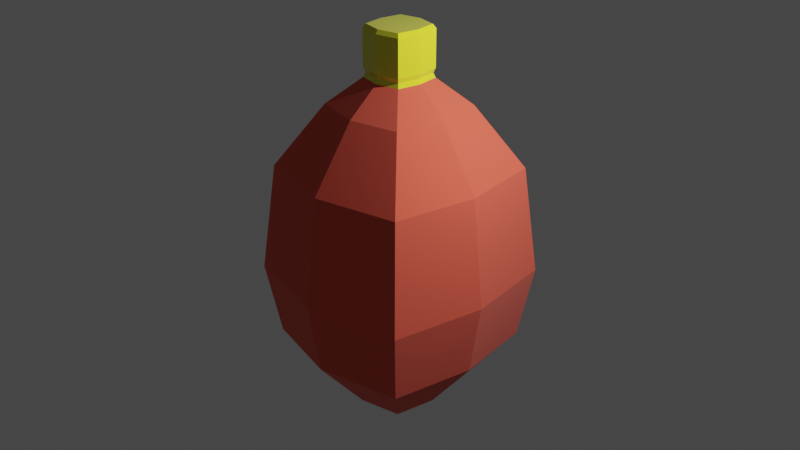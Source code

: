 # Source: kecap.blend  (saved by Blender 2.80.75; exported with 4.5.12 LTS)
import bpy
from mathutils import Matrix  # noqa: F401  (used for matrix-valued properties, if any)

bpy.ops.wm.read_factory_settings(use_empty=True)
scene = bpy.context.scene
scene.name = 'Scene'

# ---- collections
col_collection = bpy.data.collections.new('Collection'); scene.collection.children.link(col_collection)

# ---- materials (node trees are filled in below, after node groups)
mat_cap = bpy.data.materials.new('Cap')
mat_cap.alpha_threshold = 0.0
mat_cap.use_transparent_shadow = False
mat_cap.line_color = (0.0, 0.0, 0.0, 1.0)
mat_kecap = bpy.data.materials.new('kecap')
mat_kecap.use_transparent_shadow = False

# ---- material node trees
mat_cap.use_nodes = True; mat_cap.node_tree.nodes.clear()
_N = mat_cap.node_tree.nodes; _L = mat_cap.node_tree.links
n0 = _N.new('ShaderNodeOutputMaterial'); n0.name = 'Material Output'; n0.location = (300, 300)
n1 = _N.new('ShaderNodeBsdfPrincipled'); n1.name = 'Principled BSDF'; n1.location = (10, 300)
n1.distribution = 'GGX'
n1.subsurface_method = 'BURLEY'
n1.inputs[0].default_value = (0.7996, 0.8, 0.02745, 1.0)
n1.inputs[2].default_value = 0.0
n1.inputs[3].default_value = 1.45
n1.inputs[24].default_value = 0.07899
n1.inputs[27].default_value = (0.0, 0.0, 0.0, 1.0)
n1.inputs[28].default_value = 1.0
_L.new(n1.outputs[0], n0.inputs[0])
n0.is_active_output = True
mat_kecap.use_nodes = True; mat_kecap.node_tree.nodes.clear()
_N = mat_kecap.node_tree.nodes; _L = mat_kecap.node_tree.links
n0 = _N.new('ShaderNodeOutputMaterial'); n0.name = 'Material Output'; n0.location = (300, 300)
n1 = _N.new('ShaderNodeBsdfPrincipled'); n1.name = 'Principled BSDF'; n1.location = (10, 300)
n1.distribution = 'GGX'
n1.subsurface_method = 'BURLEY'
n1.inputs[0].default_value = (0.8, 0.08751, 0.04496, 1.0)
n1.inputs[2].default_value = 1.0
n1.inputs[3].default_value = 1.45
n1.inputs[13].default_value = 1.0
n1.inputs[24].default_value = 0.0521
n1.inputs[27].default_value = (0.0, 0.0, 0.0, 1.0)
n1.inputs[28].default_value = 1.0
_L.new(n1.outputs[0], n0.inputs[0])
n0.is_active_output = True

# ---- world
world_world = bpy.data.worlds.new('World'); scene.world = world_world
world_world.use_nodes = True; world_world.node_tree.nodes.clear()
_N = world_world.node_tree.nodes; _L = world_world.node_tree.links
n0 = _N.new('ShaderNodeOutputWorld'); n0.name = 'World Output'; n0.location = (300, 300)
n1 = _N.new('ShaderNodeBackground'); n1.name = 'Background'; n1.location = (10, 300)
n1.inputs[0].default_value = (0.05088, 0.05088, 0.05088, 1.0)
_L.new(n1.outputs[0], n0.inputs[0])
n0.is_active_output = True
world_world.color = (0.05088, 0.05088, 0.05088)
world_world.use_sun_shadow = False
world_world.sun_shadow_jitter_overblur = 0.0

# ---- cameras
cam_camera = bpy.data.cameras.new('Camera')
cam_camera.clip_end = 100.0
cam_camera.ortho_scale = 7.314

# ---- lights
light_light = bpy.data.lights.new('Light', 'POINT')
light_light.transmission_factor = 0.0
light_light.energy = 1000.0
light_light.shadow_soft_size = 0.1
light_light.shadow_maximum_resolution = 0.006
light_light.use_absolute_resolution = True

# ---- meshes
me_cube = bpy.data.meshes.new('Cube')
me_cube.from_pydata([(1.22, 1.22, -0.1204), (0.6065, 0.6065, -1.0), (1.22, -1.22, -0.1204), (0.6065, -0.6065, -1.0), (-1.22, 1.22, -0.1204), (-0.6065, 0.6065, -1.0), (-1.22, -1.22, -0.1204), (-0.6065, -0.6065, -1.0), (1.22, 1.22, 2.522), (1.22, -1.22, 2.522), (-1.22, 1.22, 2.522), (-1.22, -1.22, 2.522), (0.7079, 0.7079, 3.427), (0.7079, -0.7079, 3.427), (-0.7079, 0.7079, 3.427), (-0.7079, -0.7079, 3.427), (-1.376, 1.376, 0.939), (1.376, 1.376, 0.939), (1.376, -1.376, 0.939), (-1.376, -1.376, 0.939), (-0.7066, 0.0, -1.0), (1.422, 0.0, -0.1204), (-1.422, 0.0, -0.1204), (0.7066, 0.0, -1.0), (1.422, 0.0, 2.522), (-1.422, 0.0, 2.522), (0.8248, 0.0, 3.427), (-0.8248, 0.0, 3.427), (1.603, 0.0, 0.939), (-1.603, 0.0, 0.939), (0.0, 0.7451, -1.0), (0.0, -1.499, -0.1204), (0.0, -0.7451, -1.0), (0.0, 1.499, -0.1204), (0.0, -1.499, 2.522), (0.0, 1.499, 2.522), (0.0, -0.8697, 3.427), (0.0, 0.8697, 3.427), (0.0, -1.69, 0.939), (0.0, 1.69, 0.939), (0.0, -0.3769, 4.533), (0.0, 0.0, -1.0), (0.0, -0.4162, 3.808), (-0.3388, -0.3388, 3.808), (0.3947, 6.907e-09, 3.808), (0.3388, -0.3388, 3.808), (-0.3947, 6.907e-09, 3.808), (-0.3388, 0.3388, 3.808), (0.0, 0.4162, 3.808), (0.3388, 0.3388, 3.808), (-0.3068, -0.3068, 4.533), (0.3575, 6.015e-09, 4.533), (0.3068, -0.3068, 4.533), (-0.3575, 6.015e-09, 4.533), (-0.3068, 0.3068, 4.533), (0.0, 0.3769, 4.533), (0.3068, 0.3068, 4.533), (0.0, 6.015e-09, 4.533), (-0.3388, -0.3388, 3.941), (0.0, -0.4162, 3.941), (-0.3388, 0.3388, 3.941), (-0.3947, 6.907e-09, 3.941), (0.3388, -0.3388, 3.941), (0.0, 0.4162, 3.941), (0.3388, 0.3388, 3.941), (0.3947, 6.907e-09, 3.941), (-0.3157, -0.3157, 3.875), (-0.3157, 0.3157, 3.875), (0.3157, 0.3157, 3.875), (0.0, -0.3878, 3.875), (-0.3678, 6.495e-09, 3.875), (0.3157, -0.3157, 3.875), (0.0, 0.3878, 3.875), (0.3678, 6.495e-09, 3.875), (0.0, -0.4162, 4.476), (-0.3947, 6.907e-09, 4.476), (0.3388, -0.3388, 4.476), (0.0, 0.4162, 4.476), (0.3947, 6.907e-09, 4.476), (-0.3388, -0.3388, 4.476), (-0.3388, 0.3388, 4.476), (0.3388, 0.3388, 4.476)], [], [(39, 16, 10, 35), (32, 31, 6, 7), (20, 22, 4, 5), (41, 23, 3, 32), (23, 21, 2, 3), (30, 33, 0, 1), (25, 11, 15, 27), (38, 18, 9, 34), (29, 19, 11, 25), (28, 17, 8, 24), (37, 14, 47, 48), (34, 9, 13, 36), (35, 10, 14, 37), (24, 8, 12, 26), (21, 0, 17, 28), (22, 6, 19, 29), (31, 2, 18, 38), (33, 4, 16, 39), (4, 22, 29, 16), (2, 21, 28, 18), (9, 24, 26, 13), (13, 26, 44, 45), (18, 28, 24, 9), (16, 29, 25, 10), (10, 25, 27, 14), (1, 0, 21, 23), (30, 1, 23, 41), (7, 6, 22, 20), (5, 30, 41, 20), (27, 15, 43, 46), (0, 33, 39, 17), (6, 31, 38, 19), (8, 35, 37, 12), (11, 34, 36, 15), (12, 37, 48, 49), (19, 38, 34, 11), (5, 4, 33, 30), (20, 41, 32, 7), (3, 2, 31, 32), (17, 39, 35, 8), (75, 79, 50, 53), (74, 76, 52, 40), (79, 74, 40, 50), (80, 75, 53, 54), (14, 27, 46, 47), (26, 12, 49, 44), (15, 36, 42, 43), (36, 13, 45, 42), (57, 53, 50, 40), (55, 54, 53, 57), (56, 55, 57, 51), (51, 57, 40, 52), (81, 77, 55, 56), (76, 78, 51, 52), (77, 80, 54, 55), (78, 81, 56, 51), (73, 68, 64, 65), (72, 67, 60, 63), (71, 73, 65, 62), (68, 72, 63, 64), (67, 70, 61, 60), (66, 69, 59, 58), (69, 71, 62, 59), (70, 66, 58, 61), (46, 43, 66, 70), (42, 45, 71, 69), (43, 42, 69, 66), (47, 46, 70, 67), (49, 48, 72, 68), (45, 44, 73, 71), (48, 47, 67, 72), (44, 49, 68, 73), (65, 64, 81, 78), (63, 60, 80, 77), (62, 65, 78, 76), (64, 63, 77, 81), (60, 61, 75, 80), (58, 59, 74, 79), (59, 62, 76, 74), (61, 58, 79, 75)])
me_cube.polygons.foreach_set('material_index', [1, 1, 1, 1, 1, 1, 1, 1, 1, 1, 1, 1, 1, 1, 1, 1, 1, 1, 1, 1, 1, 1, 1, 1, 1, 1, 1, 1, 1, 1, 1, 1, 1, 1, 1, 1, 1, 1, 1, 1, 0, 0, 0, 0, 1, 1, 1, 1, 0, 0, 0, 0, 0, 0, 0, 0, 0, 0, 0, 0, 0, 0, 0, 0, 0, 0, 0, 0, 0, 0, 0, 0, 0, 0, 0, 0, 0, 0, 0, 0])
_uv = me_cube.uv_layers.new(name='UVMap')
_uv.uv.foreach_set('vector', [0.875, 0.625, 0.875, 0.5, 0.875, 0.5, 0.875, 0.625, 0.375, 0.375, 0.625, 0.375, 0.625, 0.5, 0.375, 0.5, 0.375, 0.625, 0.625, 0.625, 0.625, 0.75, 0.375, 0.75, 0.5, 0.875, 0.625, 0.875, 0.625, 1.0, 0.5, 1.0, 0.125, 0.625, 0.375, 0.625, 0.375, 0.75, 0.125, 0.75, 0.625, 0.625, 0.875, 0.625, 0.875, 0.75, 0.625, 0.75, 0.625, 0.625, 0.625, 0.5, 0.625, 0.5, 0.625, 0.625, 0.625, 0.375, 0.625, 0.25, 0.625, 0.25, 0.625, 0.375, 0.625, 0.625, 0.625, 0.5, 0.625, 0.5, 0.625, 0.625, 0.375, 0.625, 0.375, 0.5, 0.375, 0.5, 0.375, 0.625, 0.875, 0.625, 0.875, 0.5, 0.875, 0.5, 0.875, 0.625, 0.625, 0.375, 0.625, 0.25, 0.625, 0.25, 0.625, 0.375, 0.875, 0.625, 0.875, 0.5, 0.875, 0.5, 0.875, 0.625, 0.375, 0.625, 0.375, 0.5, 0.375, 0.5, 0.375, 0.625, 0.375, 0.625, 0.375, 0.5, 0.375, 0.5, 0.375, 0.625, 0.625, 0.625, 0.625, 0.5, 0.625, 0.5, 0.625, 0.625, 0.625, 0.375, 0.625, 0.25, 0.625, 0.25, 0.625, 0.375, 0.875, 0.625, 0.875, 0.5, 0.875, 0.5, 0.875, 0.625, 0.625, 0.75, 0.625, 0.625, 0.625, 0.625, 0.625, 0.75, 0.375, 0.75, 0.375, 0.625, 0.375, 0.625, 0.375, 0.75, 0.375, 0.75, 0.375, 0.625, 0.375, 0.625, 0.375, 0.75, 0.375, 0.75, 0.375, 0.625, 0.375, 0.625, 0.375, 0.75, 0.375, 0.75, 0.375, 0.625, 0.375, 0.625, 0.375, 0.75, 0.625, 0.75, 0.625, 0.625, 0.625, 0.625, 0.625, 0.75, 0.625, 0.75, 0.625, 0.625, 0.625, 0.625, 0.625, 0.75, 0.125, 0.5, 0.375, 0.5, 0.375, 0.625, 0.125, 0.625, 0.5, 0.75, 0.625, 0.75, 0.625, 0.875, 0.5, 0.875, 0.375, 0.5, 0.625, 0.5, 0.625, 0.625, 0.375, 0.625, 0.375, 0.75, 0.5, 0.75, 0.5, 0.875, 0.375, 0.875, 0.625, 0.625, 0.625, 0.5, 0.625, 0.5, 0.625, 0.625, 0.875, 0.75, 0.875, 0.625, 0.875, 0.625, 0.875, 0.75, 0.625, 0.5, 0.625, 0.375, 0.625, 0.375, 0.625, 0.5, 0.875, 0.75, 0.875, 0.625, 0.875, 0.625, 0.875, 0.75, 0.625, 0.5, 0.625, 0.375, 0.625, 0.375, 0.625, 0.5, 0.875, 0.75, 0.875, 0.625, 0.875, 0.625, 0.875, 0.75, 0.625, 0.5, 0.625, 0.375, 0.625, 0.375, 0.625, 0.5, 0.625, 0.5, 0.875, 0.5, 0.875, 0.625, 0.625, 0.625, 0.375, 0.875, 0.5, 0.875, 0.5, 1.0, 0.375, 1.0, 0.375, 0.25, 0.625, 0.25, 0.625, 0.375, 0.375, 0.375, 0.875, 0.75, 0.875, 0.625, 0.875, 0.625, 0.875, 0.75, 0.625, 0.625, 0.625, 0.5, 0.625, 0.5, 0.625, 0.625, 0.625, 0.375, 0.625, 0.25, 0.625, 0.25, 0.625, 0.375, 0.625, 0.5, 0.625, 0.375, 0.625, 0.375, 0.625, 0.5, 0.625, 0.75, 0.625, 0.625, 0.625, 0.625, 0.625, 0.75, 0.625, 0.75, 0.625, 0.625, 0.625, 0.625, 0.625, 0.75, 0.375, 0.625, 0.375, 0.5, 0.375, 0.5, 0.375, 0.625, 0.625, 0.5, 0.625, 0.375, 0.625, 0.375, 0.625, 0.5, 0.625, 0.375, 0.625, 0.25, 0.625, 0.25, 0.625, 0.375, 0.5, 0.125, 0.625, 0.125, 0.625, 0.25, 0.5, 0.25, 0.5, 0.0, 0.625, 0.0, 0.625, 0.125, 0.5, 0.125, 0.375, 0.0, 0.5, 0.0, 0.5, 0.125, 0.375, 0.125, 0.375, 0.125, 0.5, 0.125, 0.5, 0.25, 0.375, 0.25, 0.875, 0.75, 0.875, 0.625, 0.875, 0.625, 0.875, 0.75, 0.375, 0.75, 0.375, 0.625, 0.375, 0.625, 0.375, 0.75, 0.875, 0.625, 0.875, 0.5, 0.875, 0.5, 0.875, 0.625, 0.375, 0.625, 0.375, 0.5, 0.375, 0.5, 0.375, 0.625, 0.375, 0.625, 0.375, 0.5, 0.375, 0.5, 0.375, 0.625, 0.875, 0.625, 0.875, 0.5, 0.875, 0.5, 0.875, 0.625, 0.375, 0.75, 0.375, 0.625, 0.375, 0.625, 0.375, 0.75, 0.875, 0.75, 0.875, 0.625, 0.875, 0.625, 0.875, 0.75, 0.625, 0.75, 0.625, 0.625, 0.625, 0.625, 0.625, 0.75, 0.625, 0.5, 0.625, 0.375, 0.625, 0.375, 0.625, 0.5, 0.625, 0.375, 0.625, 0.25, 0.625, 0.25, 0.625, 0.375, 0.625, 0.625, 0.625, 0.5, 0.625, 0.5, 0.625, 0.625, 0.625, 0.625, 0.625, 0.5, 0.625, 0.5, 0.625, 0.625, 0.625, 0.375, 0.625, 0.25, 0.625, 0.25, 0.625, 0.375, 0.625, 0.5, 0.625, 0.375, 0.625, 0.375, 0.625, 0.5, 0.625, 0.75, 0.625, 0.625, 0.625, 0.625, 0.625, 0.75, 0.875, 0.75, 0.875, 0.625, 0.875, 0.625, 0.875, 0.75, 0.375, 0.75, 0.375, 0.625, 0.375, 0.625, 0.375, 0.75, 0.875, 0.625, 0.875, 0.5, 0.875, 0.5, 0.875, 0.625, 0.375, 0.625, 0.375, 0.5, 0.375, 0.5, 0.375, 0.625, 0.375, 0.625, 0.375, 0.5, 0.375, 0.5, 0.375, 0.625, 0.875, 0.625, 0.875, 0.5, 0.875, 0.5, 0.875, 0.625, 0.375, 0.75, 0.375, 0.625, 0.375, 0.625, 0.375, 0.75, 0.875, 0.75, 0.875, 0.625, 0.875, 0.625, 0.875, 0.75, 0.625, 0.75, 0.625, 0.625, 0.625, 0.625, 0.625, 0.75, 0.625, 0.5, 0.625, 0.375, 0.625, 0.375, 0.625, 0.5, 0.625, 0.375, 0.625, 0.25, 0.625, 0.25, 0.625, 0.375, 0.625, 0.625, 0.625, 0.5, 0.625, 0.5, 0.625, 0.625])
me_cube.materials.append(mat_cap)
me_cube.materials.append(mat_kecap)
me_cube.use_remesh_preserve_volume = False
me_cube.use_remesh_preserve_attributes = False
me_cube.use_mirror_vertex_groups = False
me_cube.update()

# ---- objects
ob_cube = bpy.data.objects.new('Cube', me_cube)
ob_light = bpy.data.objects.new('Light', light_light)
ob_camera = bpy.data.objects.new('Camera', cam_camera)

# ---- transforms, parenting, visibility, modifiers, constraints
ob_cube.location = (0.0, 0.0, 0.0)
ob_cube.lock_rotations_4d = False
ob_cube.empty_display_type = 'ARROWS'
ob_cube.lineart.crease_threshold = 0.0
ob_light.location = (4.076, 1.005, 5.904)
ob_light.rotation_euler = (0.6503, 0.05522, 1.866)
ob_light.lock_rotations_4d = False
ob_light.empty_display_type = 'ARROWS'
ob_light.color = (0.0, 0.0, 0.0, 0.0)
ob_light.lineart.crease_threshold = 0.0
ob_camera.location = (10.2, -9.603, 8.598)
ob_camera.rotation_euler = (1.109, 0.0, 0.8149)
ob_camera.lock_rotations_4d = False
ob_camera.empty_display_type = 'ARROWS'
ob_camera.color = (0.0, 0.0, 0.0, 0.0)
ob_camera.display_type = 'WIRE'
ob_camera.lineart.crease_threshold = 0.0

# ---- collection membership
col_collection.objects.link(ob_cube)
col_collection.objects.link(ob_light)
col_collection.objects.link(ob_camera)

# ---- scene / render settings (as saved in the file)
scene.camera = ob_camera
scene.frame_start = 1; scene.frame_end = 250; scene.frame_set(1)
scene.render.engine = 'BLENDER_EEVEE_NEXT'
scene.cycles.use_denoising = False
scene.cycles.samples = 128
scene.cycles.sampling_pattern = 'TABULATED_SOBOL'
scene.cycles.use_adaptive_sampling = False
scene.cycles.use_light_tree = False
scene.view_settings.view_transform = 'Filmic'
bpy.context.view_layer.update()
